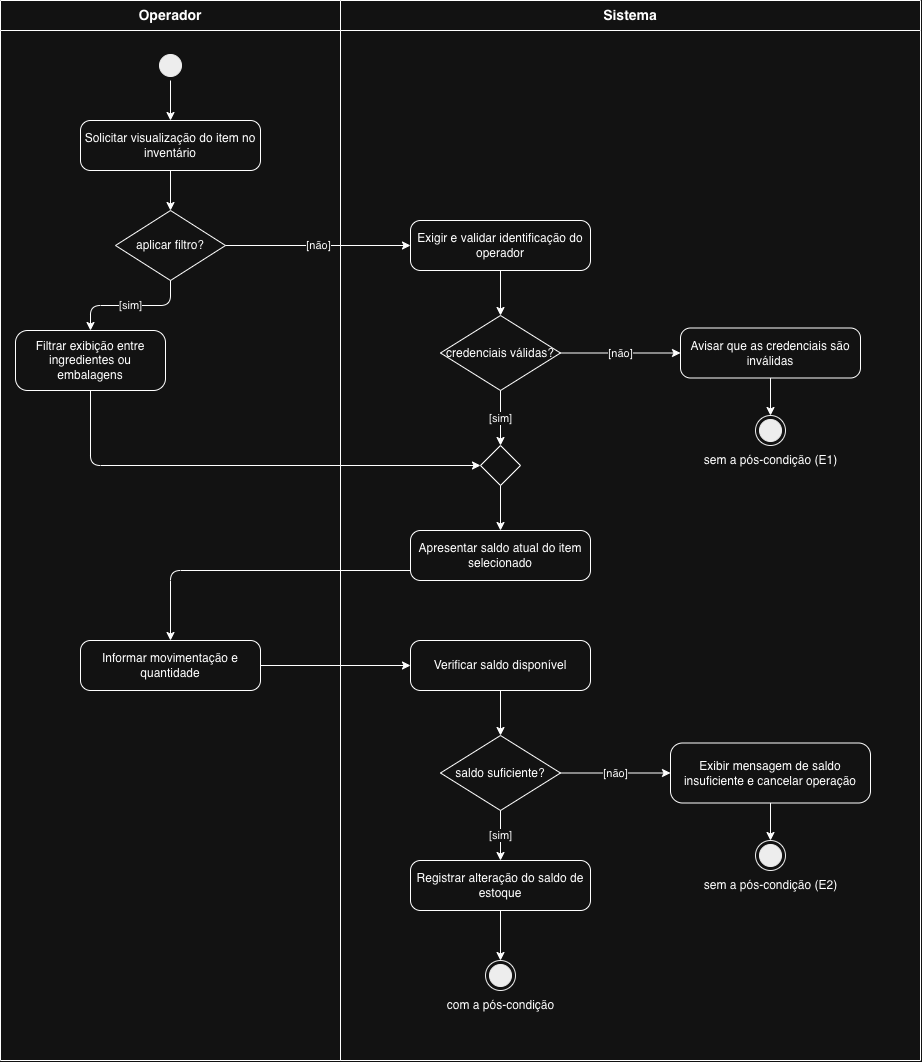

The diagram above was exported from draw.io. Its source (the exported page's mxGraphModel, read from the mxfile embedded in the PNG):
<mxGraphModel dx="934" dy="644" grid="1" gridSize="10" guides="1" tooltips="1" connect="1" arrows="1" fold="1" page="1" pageScale="1" pageWidth="827" pageHeight="1169" math="0" shadow="0">
  <root>
    <mxCell id="0" />
    <mxCell id="1" parent="0" />
    <mxCell id="swimlane-operador" parent="1" style="swimlane;whiteSpace=wrap;html=1;startSize=30;fontStyle=1;fontSize=14;" value="Operador" vertex="1">
      <mxGeometry height="1060" width="340" x="80" y="40" as="geometry" />
    </mxCell>
    <mxCell id="start" parent="swimlane-operador" style="ellipse;html=1;shape=startState;fillColor=#000000;strokeColor=#000000;" value="" vertex="1">
      <mxGeometry height="30" width="30" x="155" y="50" as="geometry" />
    </mxCell>
    <mxCell id="act-passo1" parent="swimlane-operador" style="rounded=1;whiteSpace=wrap;html=1;arcSize=20;" value="Solicitar visualização do item no inventário" vertex="1">
      <mxGeometry height="50" width="180" x="80" y="120" as="geometry" />
    </mxCell>
    <mxCell id="dec-a1" parent="swimlane-operador" style="rhombus;whiteSpace=wrap;html=1;" value="aplicar filtro?" vertex="1">
      <mxGeometry height="70" width="110" x="115" y="210" as="geometry" />
    </mxCell>
    <mxCell id="act-a1" parent="swimlane-operador" style="rounded=1;whiteSpace=wrap;html=1;arcSize=20;" value="Filtrar exibição entre ingredientes ou embalagens" vertex="1">
      <mxGeometry height="60" width="150" x="15" y="330" as="geometry" />
    </mxCell>
    <mxCell id="act-passo4" parent="swimlane-operador" style="rounded=1;whiteSpace=wrap;html=1;arcSize=20;" value="Informar movimentação e quantidade" vertex="1">
      <mxGeometry height="50" width="180" x="80" y="640" as="geometry" />
    </mxCell>
    <mxCell id="e1" edge="1" parent="swimlane-operador" source="start" target="act-passo1">
      <mxGeometry relative="1" as="geometry" />
    </mxCell>
    <mxCell id="e2" edge="1" parent="swimlane-operador" source="act-passo1" target="dec-a1">
      <mxGeometry relative="1" as="geometry" />
    </mxCell>
    <mxCell id="e3" edge="1" parent="swimlane-operador" source="dec-a1" style="edgeStyle=orthogonalEdgeStyle;html=1;" target="act-a1" value="[sim]">
      <mxGeometry relative="1" as="geometry" />
    </mxCell>
    <mxCell id="swimlane-sistema" parent="1" style="swimlane;whiteSpace=wrap;html=1;startSize=30;fontStyle=1;fontSize=14;" value="Sistema" vertex="1">
      <mxGeometry height="1060" width="580" x="420" y="40" as="geometry" />
    </mxCell>
    <mxCell id="act-passo2" parent="swimlane-sistema" style="rounded=1;whiteSpace=wrap;html=1;arcSize=20;" value="Exigir e validar identificação do operador" vertex="1">
      <mxGeometry height="50" width="180" x="70" y="220" as="geometry" />
    </mxCell>
    <mxCell id="dec-e1" parent="swimlane-sistema" style="rhombus;whiteSpace=wrap;html=1;" value="credenciais válidas?" vertex="1">
      <mxGeometry height="75" width="120" x="100" y="315" as="geometry" />
    </mxCell>
    <mxCell id="act-e1" parent="swimlane-sistema" style="rounded=1;whiteSpace=wrap;html=1;arcSize=20;" value="Avisar que as credenciais são inválidas" vertex="1">
      <mxGeometry height="50" width="180" x="340" y="327.5" as="geometry" />
    </mxCell>
    <mxCell id="end-e1" parent="swimlane-sistema" style="ellipse;html=1;shape=endState;fillColor=#000000;strokeColor=#000000;" value="" vertex="1">
      <mxGeometry height="30" width="30" x="415" y="415" as="geometry" />
    </mxCell>
    <mxCell id="txt-e1" parent="swimlane-sistema" style="text;html=1;align=center;verticalAlign=middle;resizable=0;points=[];autosize=1;strokeColor=none;fillColor=none;" value="sem a pós-condição (E1)" vertex="1">
      <mxGeometry height="30" width="150" x="355" y="445" as="geometry" />
    </mxCell>
    <mxCell id="junc-a1" parent="swimlane-sistema" style="rhombus;whiteSpace=wrap;html=1;" value="" vertex="1">
      <mxGeometry height="40" width="40" x="140" y="445" as="geometry" />
    </mxCell>
    <mxCell id="act-passo3" parent="swimlane-sistema" style="rounded=1;whiteSpace=wrap;html=1;arcSize=20;" value="Apresentar saldo atual do item selecionado" vertex="1">
      <mxGeometry height="50" width="180" x="70" y="530" as="geometry" />
    </mxCell>
    <mxCell id="act-verif" parent="swimlane-sistema" style="rounded=1;whiteSpace=wrap;html=1;arcSize=20;" value="Verificar saldo disponível" vertex="1">
      <mxGeometry height="50" width="180" x="70" y="640" as="geometry" />
    </mxCell>
    <mxCell id="dec-e2" parent="swimlane-sistema" style="rhombus;whiteSpace=wrap;html=1;" value="saldo suficiente?" vertex="1">
      <mxGeometry height="75" width="120" x="100" y="735" as="geometry" />
    </mxCell>
    <mxCell id="act-e2" parent="swimlane-sistema" style="rounded=1;whiteSpace=wrap;html=1;arcSize=20;" value="Exibir mensagem de saldo insuficiente e cancelar operação" vertex="1">
      <mxGeometry height="60" width="200" x="330" y="742.5" as="geometry" />
    </mxCell>
    <mxCell id="end-e2" parent="swimlane-sistema" style="ellipse;html=1;shape=endState;fillColor=#000000;strokeColor=#000000;" value="" vertex="1">
      <mxGeometry height="30" width="30" x="415" y="840" as="geometry" />
    </mxCell>
    <mxCell id="txt-e2" parent="swimlane-sistema" style="text;html=1;align=center;verticalAlign=middle;resizable=0;points=[];autosize=1;strokeColor=none;fillColor=none;" value="sem a pós-condição (E2)" vertex="1">
      <mxGeometry height="30" width="150" x="355" y="870" as="geometry" />
    </mxCell>
    <mxCell id="act-passo5" parent="swimlane-sistema" style="rounded=1;whiteSpace=wrap;html=1;arcSize=20;" value="Registrar alteração do saldo de estoque" vertex="1">
      <mxGeometry height="50" width="180" x="70" y="860" as="geometry" />
    </mxCell>
    <mxCell id="end-ok" parent="swimlane-sistema" style="ellipse;html=1;shape=endState;fillColor=#000000;strokeColor=#000000;" value="" vertex="1">
      <mxGeometry height="30" width="30" x="145" y="960" as="geometry" />
    </mxCell>
    <mxCell id="txt-ok" parent="swimlane-sistema" style="text;html=1;align=center;verticalAlign=middle;resizable=0;points=[];autosize=1;strokeColor=none;fillColor=none;" value="com a pós-condição" vertex="1">
      <mxGeometry height="30" width="130" x="95" y="990" as="geometry" />
    </mxCell>
    <mxCell id="e6" edge="1" parent="swimlane-sistema" source="act-passo2" target="dec-e1">
      <mxGeometry relative="1" as="geometry" />
    </mxCell>
    <mxCell id="e7" edge="1" parent="swimlane-sistema" source="dec-e1" style="edgeStyle=orthogonalEdgeStyle;html=1;" target="act-e1" value="[não]">
      <mxGeometry relative="1" as="geometry" />
    </mxCell>
    <mxCell id="e8" edge="1" parent="swimlane-sistema" source="act-e1" target="end-e1">
      <mxGeometry relative="1" as="geometry" />
    </mxCell>
    <mxCell id="e9" edge="1" parent="swimlane-sistema" source="dec-e1" style="edgeStyle=orthogonalEdgeStyle;html=1;" target="junc-a1" value="[sim]">
      <mxGeometry relative="1" as="geometry" />
    </mxCell>
    <mxCell id="e10" edge="1" parent="swimlane-sistema" source="junc-a1" target="act-passo3">
      <mxGeometry relative="1" as="geometry" />
    </mxCell>
    <mxCell id="e13" edge="1" parent="swimlane-sistema" source="act-verif" target="dec-e2">
      <mxGeometry relative="1" as="geometry" />
    </mxCell>
    <mxCell id="e14" edge="1" parent="swimlane-sistema" source="dec-e2" style="edgeStyle=orthogonalEdgeStyle;html=1;" target="act-e2" value="[não]">
      <mxGeometry relative="1" as="geometry" />
    </mxCell>
    <mxCell id="e15" edge="1" parent="swimlane-sistema" source="act-e2" target="end-e2">
      <mxGeometry relative="1" as="geometry" />
    </mxCell>
    <mxCell id="e16" edge="1" parent="swimlane-sistema" source="dec-e2" style="edgeStyle=orthogonalEdgeStyle;html=1;" target="act-passo5" value="[sim]">
      <mxGeometry relative="1" as="geometry" />
    </mxCell>
    <mxCell id="e17" edge="1" parent="swimlane-sistema" source="act-passo5" target="end-ok">
      <mxGeometry relative="1" as="geometry" />
    </mxCell>
    <mxCell id="e4" edge="1" parent="1" source="dec-a1" style="edgeStyle=orthogonalEdgeStyle;html=1;" target="act-passo2" value="[não]">
      <mxGeometry relative="1" as="geometry" />
    </mxCell>
    <mxCell id="e5" edge="1" parent="1" source="act-a1" style="edgeStyle=orthogonalEdgeStyle;html=1;entryX=0;entryY=0.5;entryDx=0;entryDy=0;" target="junc-a1">
      <mxGeometry relative="1" as="geometry">
        <Array as="points">
          <mxPoint x="170" y="505" />
        </Array>
      </mxGeometry>
    </mxCell>
    <mxCell id="e11" edge="1" parent="1" source="act-passo3" style="edgeStyle=orthogonalEdgeStyle;html=1;" target="act-passo4">
      <mxGeometry relative="1" as="geometry">
        <Array as="points">
          <mxPoint x="580" y="610" />
          <mxPoint x="250" y="610" />
        </Array>
      </mxGeometry>
    </mxCell>
    <mxCell id="e12" edge="1" parent="1" source="act-passo4" style="edgeStyle=orthogonalEdgeStyle;html=1;" target="act-verif">
      <mxGeometry relative="1" as="geometry" />
    </mxCell>
  </root>
</mxGraphModel>